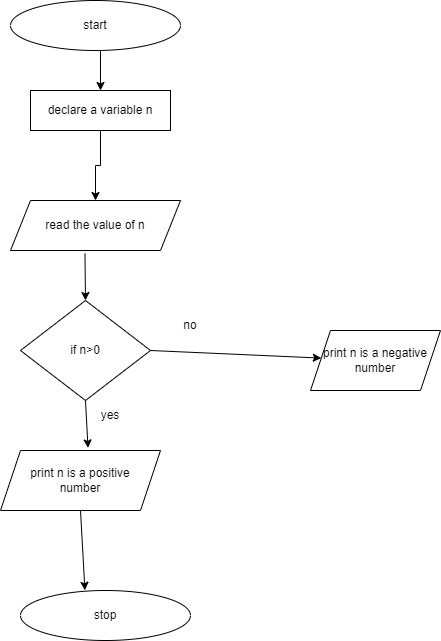

The diagram above was exported from draw.io. Its source (the exported page's mxGraphModel, read from the mxfile embedded in the PNG):
<mxGraphModel dx="1050" dy="573" grid="1" gridSize="10" guides="1" tooltips="1" connect="1" arrows="1" fold="1" page="1" pageScale="1" pageWidth="850" pageHeight="1100" math="0" shadow="0">
  <root>
    <mxCell id="0" />
    <mxCell id="1" parent="0" />
    <mxCell id="MUIuWulELBtrRCIAXisA-1" value="start" style="ellipse;whiteSpace=wrap;html=1;" vertex="1" parent="1">
      <mxGeometry x="330" y="40" width="170" height="50" as="geometry" />
    </mxCell>
    <mxCell id="MUIuWulELBtrRCIAXisA-4" value="" style="edgeStyle=orthogonalEdgeStyle;rounded=0;orthogonalLoop=1;jettySize=auto;html=1;" edge="1" parent="1" source="MUIuWulELBtrRCIAXisA-2" target="MUIuWulELBtrRCIAXisA-3">
      <mxGeometry relative="1" as="geometry" />
    </mxCell>
    <mxCell id="MUIuWulELBtrRCIAXisA-2" value="declare a variable n" style="rounded=0;whiteSpace=wrap;html=1;" vertex="1" parent="1">
      <mxGeometry x="350" y="130" width="140" height="40" as="geometry" />
    </mxCell>
    <mxCell id="MUIuWulELBtrRCIAXisA-3" value="read the value of n" style="shape=parallelogram;perimeter=parallelogramPerimeter;whiteSpace=wrap;html=1;fixedSize=1;rounded=0;" vertex="1" parent="1">
      <mxGeometry x="330" y="240" width="170" height="50" as="geometry" />
    </mxCell>
    <mxCell id="MUIuWulELBtrRCIAXisA-5" value="if n&amp;gt;0" style="rhombus;whiteSpace=wrap;html=1;" vertex="1" parent="1">
      <mxGeometry x="340" y="340" width="130" height="100" as="geometry" />
    </mxCell>
    <mxCell id="MUIuWulELBtrRCIAXisA-6" value="print n is a positive &lt;br&gt;number" style="shape=parallelogram;perimeter=parallelogramPerimeter;whiteSpace=wrap;html=1;fixedSize=1;" vertex="1" parent="1">
      <mxGeometry x="320" y="490" width="160" height="60" as="geometry" />
    </mxCell>
    <mxCell id="MUIuWulELBtrRCIAXisA-7" value="print n is a negative number" style="shape=parallelogram;perimeter=parallelogramPerimeter;whiteSpace=wrap;html=1;fixedSize=1;" vertex="1" parent="1">
      <mxGeometry x="630" y="370" width="130" height="60" as="geometry" />
    </mxCell>
    <mxCell id="MUIuWulELBtrRCIAXisA-8" value="stop" style="ellipse;whiteSpace=wrap;html=1;" vertex="1" parent="1">
      <mxGeometry x="340" y="630" width="170" height="50" as="geometry" />
    </mxCell>
    <mxCell id="MUIuWulELBtrRCIAXisA-9" value="" style="endArrow=classic;html=1;rounded=0;" edge="1" parent="1" target="MUIuWulELBtrRCIAXisA-2">
      <mxGeometry width="50" height="50" relative="1" as="geometry">
        <mxPoint x="420" y="90" as="sourcePoint" />
        <mxPoint x="450" y="60" as="targetPoint" />
      </mxGeometry>
    </mxCell>
    <mxCell id="MUIuWulELBtrRCIAXisA-10" value="" style="endArrow=classic;html=1;rounded=0;exitX=0.438;exitY=1.06;exitDx=0;exitDy=0;exitPerimeter=0;entryX=0.5;entryY=0;entryDx=0;entryDy=0;" edge="1" parent="1" source="MUIuWulELBtrRCIAXisA-3" target="MUIuWulELBtrRCIAXisA-5">
      <mxGeometry width="50" height="50" relative="1" as="geometry">
        <mxPoint x="400" y="310" as="sourcePoint" />
        <mxPoint x="450" y="260" as="targetPoint" />
      </mxGeometry>
    </mxCell>
    <mxCell id="MUIuWulELBtrRCIAXisA-11" value="" style="endArrow=classic;html=1;rounded=0;exitX=0.5;exitY=1;exitDx=0;exitDy=0;entryX=0.547;entryY=-0.043;entryDx=0;entryDy=0;entryPerimeter=0;" edge="1" parent="1" source="MUIuWulELBtrRCIAXisA-5" target="MUIuWulELBtrRCIAXisA-6">
      <mxGeometry width="50" height="50" relative="1" as="geometry">
        <mxPoint x="400" y="510" as="sourcePoint" />
        <mxPoint x="450" y="460" as="targetPoint" />
      </mxGeometry>
    </mxCell>
    <mxCell id="MUIuWulELBtrRCIAXisA-12" value="" style="endArrow=classic;html=1;rounded=0;exitX=0.5;exitY=1;exitDx=0;exitDy=0;entryX=0.379;entryY=-0.004;entryDx=0;entryDy=0;entryPerimeter=0;" edge="1" parent="1" source="MUIuWulELBtrRCIAXisA-6" target="MUIuWulELBtrRCIAXisA-8">
      <mxGeometry width="50" height="50" relative="1" as="geometry">
        <mxPoint x="400" y="510" as="sourcePoint" />
        <mxPoint x="450" y="460" as="targetPoint" />
      </mxGeometry>
    </mxCell>
    <mxCell id="MUIuWulELBtrRCIAXisA-13" value="" style="endArrow=classic;html=1;rounded=0;exitX=1;exitY=0.5;exitDx=0;exitDy=0;" edge="1" parent="1" source="MUIuWulELBtrRCIAXisA-5" target="MUIuWulELBtrRCIAXisA-7">
      <mxGeometry width="50" height="50" relative="1" as="geometry">
        <mxPoint x="400" y="510" as="sourcePoint" />
        <mxPoint x="450" y="460" as="targetPoint" />
      </mxGeometry>
    </mxCell>
    <mxCell id="MUIuWulELBtrRCIAXisA-14" value="yes" style="text;html=1;strokeColor=none;fillColor=none;align=center;verticalAlign=middle;whiteSpace=wrap;rounded=0;" vertex="1" parent="1">
      <mxGeometry x="400" y="440" width="60" height="30" as="geometry" />
    </mxCell>
    <mxCell id="MUIuWulELBtrRCIAXisA-15" value="no" style="text;html=1;strokeColor=none;fillColor=none;align=center;verticalAlign=middle;whiteSpace=wrap;rounded=0;" vertex="1" parent="1">
      <mxGeometry x="480" y="350" width="60" height="30" as="geometry" />
    </mxCell>
  </root>
</mxGraphModel>